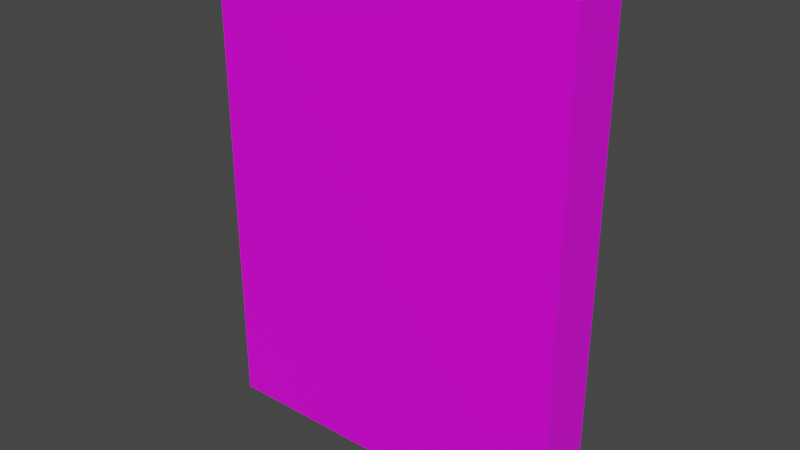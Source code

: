 # Source: Door.blend  (saved by Blender 2.83.19; exported with 4.5.12 LTS)
import bpy
from mathutils import Matrix  # noqa: F401  (used for matrix-valued properties, if any)

bpy.ops.wm.read_factory_settings(use_empty=True)
scene = bpy.context.scene
scene.name = 'Scene'

# ---- collections
col_collection = bpy.data.collections.new('Collection'); scene.collection.children.link(col_collection)

# ---- images (referenced by path relative to the original .blend; pixels are not part of the script)
import os
ASSET_DIR = os.environ.get("B2B_ASSET_DIR", "")  # directory of the original .blend (textures are referenced by path, not embedded)
HERE = os.path.dirname(os.path.abspath(__file__))  # packed textures are extracted next to this script under _unpacked/

def load_image(name, relpath, width, height, colorspace="sRGB"):
    """Load a texture the original file referenced (path relative to the .blend, or extracted next to this script)."""
    p = next((c for c in (os.path.join(HERE, relpath), os.path.join(ASSET_DIR, relpath)) if relpath and os.path.exists(c)), "")
    if p:
        img = bpy.data.images.load(p, check_existing=True)
        img.name = name
    else:  # same state as the original file: an image datablock whose file is absent (Cycles renders it pink)
        img = bpy.data.images.new(name, width, height)
        img.source = "FILE"
        img.filepath = "//" + (relpath or name)
    img.colorspace_settings.name = colorspace
    return img
img_colors_png = load_image('colors.png', 'colors.png', 1024, 1024, 'sRGB')

# ---- materials (node trees are filled in below, after node groups)
mat_material = bpy.data.materials.new('Material')
mat_material.alpha_threshold = 0.0
mat_material.use_transparent_shadow = False
mat_material.line_color = (0.0, 0.0, 0.0, 1.0)

# ---- material node trees
mat_material.use_nodes = True; mat_material.node_tree.nodes.clear()
_N = mat_material.node_tree.nodes; _L = mat_material.node_tree.links
n0 = _N.new('ShaderNodeOutputMaterial'); n0.name = 'Material Output'; n0.location = (300, 300)
n1 = _N.new('ShaderNodeBsdfPrincipled'); n1.name = 'Principled BSDF'; n1.location = (10, 300)
n1.distribution = 'GGX'
n1.subsurface_method = 'BURLEY'
n1.inputs[2].default_value = 0.4
n1.inputs[3].default_value = 1.45
n1.inputs[27].default_value = (0.0, 0.0, 0.0, 1.0)
n1.inputs[28].default_value = 1.0
n2 = _N.new('ShaderNodeTexImage'); n2.name = 'Image Texture'; n2.location = (-332, 115)
n2.image = img_colors_png
n2.interpolation = 'Closest'
_L.new(n1.outputs[0], n0.inputs[0])
_L.new(n2.outputs[0], n1.inputs[0])
n0.is_active_output = True

# ---- world
world_world = bpy.data.worlds.new('World'); scene.world = world_world
world_world.use_nodes = True; world_world.node_tree.nodes.clear()
_N = world_world.node_tree.nodes; _L = world_world.node_tree.links
n0 = _N.new('ShaderNodeOutputWorld'); n0.name = 'World Output'; n0.location = (300, 300)
n1 = _N.new('ShaderNodeBackground'); n1.name = 'Background'; n1.location = (10, 300)
n1.inputs[0].default_value = (0.05088, 0.05088, 0.05088, 1.0)
_L.new(n1.outputs[0], n0.inputs[0])
n0.is_active_output = True
world_world.color = (0.05088, 0.05088, 0.05088)
world_world.use_sun_shadow = False
world_world.sun_shadow_jitter_overblur = 0.0

# ---- meshes
me_cube_001 = bpy.data.meshes.new('Cube.001')
me_cube_001.from_pydata([(-1.9, -0.3, -1.0), (-1.9, -0.3, 4.0), (-1.9, 0.3, -1.0), (-1.9, 0.3, 4.0), (1.9, -0.3, -1.0), (1.9, -0.3, 4.0), (1.9, 0.3, -1.0), (1.9, 0.3, 4.0)], [], [(0, 1, 3, 2), (2, 3, 7, 6), (6, 7, 5, 4), (4, 5, 1, 0), (2, 6, 4, 0), (7, 3, 1, 5)])
_uv = me_cube_001.uv_layers.new(name='UVMap')
_uv.uv.foreach_set('vector', [0.2775, 0.4869, 0.2775, 0.4869, 0.2775, 0.4869, 0.2775, 0.4869, 0.2775, 0.4869, 0.2775, 0.4869, 0.2775, 0.4869, 0.2775, 0.4869, 0.2775, 0.4869, 0.2775, 0.4869, 0.2775, 0.4869, 0.2775, 0.4869, 0.2775, 0.4869, 0.2775, 0.4869, 0.2775, 0.4869, 0.2775, 0.4869, 0.2775, 0.4869, 0.2775, 0.4869, 0.2775, 0.4869, 0.2775, 0.4869, 0.2775, 0.4869, 0.2775, 0.4869, 0.2775, 0.4869, 0.2775, 0.4869])
me_cube_001.materials.append(mat_material)
me_cube_001.use_remesh_fix_poles = True
me_cube_001.use_remesh_preserve_attributes = False
me_cube_001.use_mirror_vertex_groups = False
me_cube_001.update()

# ---- objects
ob_cube = bpy.data.objects.new('Cube', me_cube_001)

# ---- transforms, parenting, visibility, modifiers, constraints
ob_cube.location = (0.0, 0.0, 1.0)
ob_cube.lineart.crease_threshold = 0.0

# ---- collection membership
col_collection.objects.link(ob_cube)

# ---- scene / render settings (as saved in the file)
scene.frame_start = 1; scene.frame_end = 250; scene.frame_set(1)
scene.render.engine = 'BLENDER_EEVEE_NEXT'
scene.cycles.use_denoising = False
scene.cycles.samples = 128
scene.cycles.sampling_pattern = 'TABULATED_SOBOL'
scene.cycles.use_adaptive_sampling = False
scene.cycles.use_light_tree = False
scene.view_settings.view_transform = 'Filmic'
bpy.context.view_layer.update()

# ---- added for rendering (the .blend has no active camera and no usable light): camera, sun
cam_auto = bpy.data.cameras.new('AutoCamera')
cam_auto.lens = 50.0
cam_auto.sensor_width = 36.0
cam_auto.clip_end = 1000.0
ob_auto_camera = bpy.data.objects.new('AutoCamera', cam_auto)
scene.collection.objects.link(ob_auto_camera)
ob_auto_camera.location = (5.83699, -7.00438, 7.16959)
ob_auto_camera.rotation_euler = (1.09748, -7.21219e-08, 0.694738)
scene.camera = ob_auto_camera
light_auto_sun = bpy.data.lights.new('AutoSun', 'SUN')
light_auto_sun.energy = 3.0
light_auto_sun.angle = 0.0523599
ob_auto_sun = bpy.data.objects.new('AutoSun', light_auto_sun)
scene.collection.objects.link(ob_auto_sun)
ob_auto_sun.rotation_euler = (0.872665, 0.174533, 0.523599)
bpy.context.view_layer.update()
